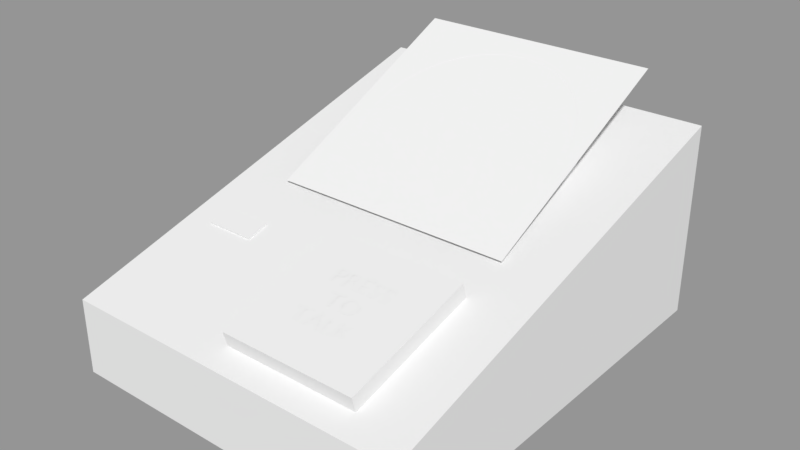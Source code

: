 # Source: Telephone.blend  (saved by Blender 2.79.0; exported with 4.5.12 LTS)
import bpy
from mathutils import Matrix  # noqa: F401  (used for matrix-valued properties, if any)

bpy.ops.wm.read_factory_settings(use_empty=True)
scene = bpy.context.scene
scene.name = 'Scene'

# ---- collections
col_collection_1 = bpy.data.collections.new('Collection 1'); scene.collection.children.link(col_collection_1)

# ---- materials (node trees are filled in below, after node groups)
mat_grill_mesh_001 = bpy.data.materials.new('Grill Mesh.001')
mat_grill_mesh_001.alpha_threshold = 0.0
mat_grill_mesh_001.use_transparent_shadow = False
mat_grill_mesh_001.roughness = 0.5
mat_grill_mesh_001.specular_intensity = 0.0
mat_material = bpy.data.materials.new('Material')
mat_material.alpha_threshold = 0.0
mat_material.use_transparent_shadow = False
mat_material.roughness = 0.5
mat_material.line_color = (0.0, 0.0, 0.0, 1.0)

# ---- material node trees

# ---- meshes
me_grill_mesh_001 = bpy.data.meshes.new('Grill Mesh.001')
me_grill_mesh_001.from_pydata([(-0.5, -0.5, 0.0), (0.5, -0.5, 0.0), (-0.5, 0.5, 0.0), (0.5, 0.5, 0.0)], [], [(0, 1, 3, 2)])
_uv = me_grill_mesh_001.uv_layers.new(name='UVMap')
_uv.uv.foreach_set('vector', [0.0, 0.0, 1.0, 0.0, 1.0, 1.0, 0.0, 1.0])
me_grill_mesh_001.materials.append(mat_grill_mesh_001)
me_grill_mesh_001.use_remesh_preserve_volume = False
me_grill_mesh_001.use_remesh_preserve_attributes = False
me_grill_mesh_001.use_mirror_vertex_groups = False
me_grill_mesh_001.update()
me_circle = bpy.data.meshes.new('Circle')
me_circle.from_pydata([(0.0006158, 0.0226, 0.0006984), (-0.003555, 0.02219, 0.0006974), (-0.007566, 0.02097, 0.0006946), (-0.01126, 0.019, 0.00069), (-0.0145, 0.01634, 0.0006838), (-0.01716, 0.0131, 0.0006763), (-0.01914, 0.009403, 0.0006677), (-0.02035, 0.005392, 0.0006583), (-0.02076, 0.001221, 0.0006486), (-0.02035, -0.00295, 0.0006389), (-0.01914, -0.00696, 0.0006296), (-0.01716, -0.01066, 0.000621), (-0.0145, -0.0139, 0.0006134), (-0.01126, -0.01655, 0.0006072), (-0.007566, -0.01853, 0.0006026), (-0.003555, -0.01975, 0.0005998), (0.0006158, -0.02016, 0.0005988), (0.004787, -0.01975, 0.0005998), (0.008797, -0.01853, 0.0006026), (0.01249, -0.01655, 0.0006072), (0.01573, -0.0139, 0.0006134), (0.01839, -0.01066, 0.000621), (0.02037, -0.00696, 0.0006296), (0.02158, -0.002949, 0.0006389), (0.02199, 0.001221, 0.0006486), (0.02158, 0.005392, 0.0006583), (0.02037, 0.009403, 0.0006677), (0.01839, 0.0131, 0.0006763), (0.01573, 0.01634, 0.0006838), (0.01249, 0.019, 0.00069), (0.008797, 0.02097, 0.0006946), (0.004787, 0.02219, 0.0006974)], [], [(1, 2, 3, 4, 5, 6, 7, 8, 9, 10, 11, 12, 13, 14, 15, 16, 17, 18, 19, 20, 21, 22, 23, 24, 25, 26, 27, 28, 29, 30, 31, 0)])
me_circle.use_remesh_preserve_volume = False
me_circle.use_remesh_preserve_attributes = False
me_circle.use_mirror_vertex_groups = False
me_circle.update()
me_cube_002 = bpy.data.meshes.new('Cube.002')
me_cube_002.from_pydata([(-0.04, -0.04, 0.02837), (-0.04, -0.04, 0.04), (-0.04, 0.04, 0.02837), (-0.04, 0.04, 0.04), (0.04, -0.04, 0.02837), (0.04, -0.04, 0.04), (0.04, 0.04, 0.02837), (0.04, 0.04, 0.04)], [], [(0, 1, 3, 2), (2, 3, 7, 6), (6, 7, 5, 4), (4, 5, 1, 0), (2, 6, 4, 0), (7, 3, 1, 5)])
me_cube_002.use_remesh_preserve_volume = False
me_cube_002.use_remesh_preserve_attributes = False
me_cube_002.use_mirror_vertex_groups = False
me_cube_002.update()
me_cube_001 = bpy.data.meshes.new('Cube.001')
me_cube_001.from_pydata([(-1.746, -0.8841, -0.708), (-1.746, -0.9682, 1.824), (-1.746, 1.648, 3.709), (-1.746, 1.564, 6.242), (0.8587, -0.8841, -0.708), (0.8587, -0.9682, 1.824), (0.8587, 1.648, 3.709), (0.8587, 1.564, 6.242)], [], [(0, 1, 3, 2), (2, 3, 7, 6), (6, 7, 5, 4), (4, 5, 1, 0), (2, 6, 4, 0), (7, 3, 1, 5)])
me_cube_001.use_remesh_preserve_volume = False
me_cube_001.use_remesh_preserve_attributes = False
me_cube_001.use_mirror_vertex_groups = False
me_cube_001.update()
me_cylinder = bpy.data.meshes.new('Cylinder')
me_cylinder.from_pydata([(-8.694e-10, 1.07, -0.2628), (-5.71e-08, 0.8314, 0.2373), (0.1983, 1.051, -0.2737), (0.1679, 0.8151, 0.2281), (0.3889, 0.9937, -0.306), (0.3303, 0.7666, 0.2006), (0.5646, 0.9012, -0.3584), (0.4813, 0.6871, 0.1556), (0.7186, 0.7767, -0.4288), (0.6151, 0.5789, 0.09437), (0.845, 0.625, -0.5147), (0.726, 0.4458, 0.01896), (0.9389, 0.4519, -0.6127), (0.8092, 0.2926, -0.06781), (0.9967, 0.2641, -0.7191), (0.8607, 0.1253, -0.1625), (1.016, 0.06886, -0.8297), (0.8781, -0.04913, -0.2613), (0.9967, -0.1264, -0.9403), (0.8607, -0.2236, -0.3601), (0.9389, -0.3142, -1.047), (0.8092, -0.3908, -0.4548), (0.845, -0.4873, -1.145), (0.726, -0.544, -0.5415), (0.7186, -0.639, -1.23), (0.6151, -0.6772, -0.6169), (0.5646, -0.7634, -1.301), (0.4813, -0.7854, -0.6782), (0.3889, -0.8559, -1.353), (0.3303, -0.8649, -0.7232), (0.1983, -0.9129, -1.386), (0.1679, -0.9134, -0.7507), (-3.32e-07, -0.9321, -1.397), (-2.902e-07, -0.9297, -0.7599), (-0.1983, -0.9129, -1.386), (-0.1679, -0.9134, -0.7507), (-0.3889, -0.8559, -1.353), (-0.3303, -0.8649, -0.7232), (-0.5646, -0.7634, -1.301), (-0.4813, -0.7854, -0.6782), (-0.7186, -0.639, -1.23), (-0.6151, -0.6772, -0.6169), (-0.845, -0.4873, -1.145), (-0.726, -0.544, -0.5415), (-0.9389, -0.3142, -1.047), (-0.8092, -0.3908, -0.4548), (-0.9967, -0.1264, -0.9402), (-0.8607, -0.2236, -0.3601), (-1.016, 0.06886, -0.8297), (-0.8781, -0.04912, -0.2613), (-0.9967, 0.2641, -0.7191), (-0.8607, 0.1253, -0.1625), (-0.9389, 0.4519, -0.6127), (-0.8092, 0.2926, -0.06781), (-0.845, 0.625, -0.5147), (-0.726, 0.4458, 0.01896), (-0.7186, 0.7767, -0.4288), (-0.6151, 0.5789, 0.09437), (-0.5646, 0.9012, -0.3584), (-0.4813, 0.6871, 0.1556), (-0.3889, 0.9937, -0.306), (-0.3303, 0.7666, 0.2006), (-0.1983, 1.051, -0.2737), (-0.1679, 0.8151, 0.2281), (0.1983, 0.9422, 1.728), (-8.694e-10, 0.9614, 1.739), (0.3889, 0.8852, 1.696), (0.5646, 0.7927, 1.644), (0.7186, 0.6682, 1.573), (0.845, 0.5165, 1.487), (0.9389, 0.3435, 1.389), (0.9967, 0.1557, 1.283), (1.016, -0.03959, 1.172), (0.9967, -0.2349, 1.062), (0.9389, -0.4227, 0.9554), (0.845, -0.5957, 0.8574), (0.7186, -0.7474, 0.7715), (0.5646, -0.8719, 0.701), (0.3889, -0.9644, 0.6486), (0.1983, -1.021, 0.6164), (-3.32e-07, -1.041, 0.6055), (-0.1983, -1.021, 0.6164), (-0.3889, -0.9644, 0.6486), (-0.5646, -0.8719, 0.701), (-0.7186, -0.7474, 0.7715), (-0.845, -0.5957, 0.8574), (-0.9389, -0.4227, 0.9554), (-0.9967, -0.2349, 1.062), (-1.016, -0.03959, 1.172), (-0.9967, 0.1557, 1.283), (-0.9389, 0.3435, 1.389), (-0.845, 0.5165, 1.487), (-0.7186, 0.6682, 1.573), (-0.5646, 0.7927, 1.644), (-0.3889, 0.8852, 1.696), (-0.1983, 0.9422, 1.728), (0.1762, 0.8472, 1.568), (-4.009e-08, 0.8643, 1.578), (0.3463, 0.7964, 1.539), (0.504, 0.7133, 1.492), (0.6434, 0.6007, 1.429), (0.7585, 0.4625, 1.35), (0.8446, 0.3039, 1.261), (0.8978, 0.131, 1.163), (0.9159, -0.04912, 1.061), (0.8978, -0.2293, 0.9587), (0.8446, -0.4021, 0.8608), (0.7585, -0.5608, 0.771), (0.6434, -0.699, 0.6927), (0.504, -0.8116, 0.6289), (0.3463, -0.8947, 0.5819), (0.1762, -0.9455, 0.5531), (-3.03e-07, -0.9626, 0.5434), (-0.1762, -0.9455, 0.5531), (-0.3463, -0.8947, 0.5819), (-0.504, -0.8116, 0.6289), (-0.6434, -0.699, 0.6927), (-0.7585, -0.5607, 0.771), (-0.8446, -0.4021, 0.8608), (-0.8978, -0.2293, 0.9587), (-0.9159, -0.04912, 1.061), (-0.8978, 0.131, 1.163), (-0.8446, 0.3039, 1.261), (-0.7585, 0.4625, 1.35), (-0.6434, 0.6007, 1.429), (-0.504, 0.7133, 1.492), (-0.3463, 0.7964, 1.539), (-0.1762, 0.8472, 1.568)], [], [(0, 65, 64, 2), (2, 64, 66, 4), (4, 66, 67, 6), (6, 67, 68, 8), (8, 68, 69, 10), (10, 69, 70, 12), (12, 70, 71, 14), (14, 71, 72, 16), (16, 72, 73, 18), (18, 73, 74, 20), (20, 74, 75, 22), (22, 75, 76, 24), (24, 76, 77, 26), (26, 77, 78, 28), (28, 78, 79, 30), (30, 79, 80, 32), (32, 80, 81, 34), (34, 81, 82, 36), (36, 82, 83, 38), (38, 83, 84, 40), (40, 84, 85, 42), (42, 85, 86, 44), (44, 86, 87, 46), (46, 87, 88, 48), (48, 88, 89, 50), (50, 89, 90, 52), (52, 90, 91, 54), (54, 91, 92, 56), (56, 92, 93, 58), (58, 93, 94, 60), (3, 1, 63, 61, 59, 57, 55, 53, 51, 49, 47, 45, 43, 41, 39, 37, 35, 33, 31, 29, 27, 25, 23, 21, 19, 17, 15, 13, 11, 9, 7, 5), (60, 94, 95, 62), (62, 95, 65, 0), (0, 2, 4, 6, 8, 10, 12, 14, 16, 18, 20, 22, 24, 26, 28, 30, 32, 34, 36, 38, 40, 42, 44, 46, 48, 50, 52, 54, 56, 58, 60, 62), (97, 96, 64, 65), (96, 98, 66, 64), (98, 99, 67, 66), (99, 100, 68, 67), (100, 101, 69, 68), (101, 102, 70, 69), (102, 103, 71, 70), (103, 104, 72, 71), (104, 105, 73, 72), (105, 106, 74, 73), (106, 107, 75, 74), (107, 108, 76, 75), (108, 109, 77, 76), (109, 110, 78, 77), (110, 111, 79, 78), (111, 112, 80, 79), (112, 113, 81, 80), (113, 114, 82, 81), (114, 115, 83, 82), (115, 116, 84, 83), (116, 117, 85, 84), (117, 118, 86, 85), (118, 119, 87, 86), (119, 120, 88, 87), (120, 121, 89, 88), (121, 122, 90, 89), (122, 123, 91, 90), (123, 124, 92, 91), (124, 125, 93, 92), (125, 126, 94, 93), (126, 127, 95, 94), (127, 97, 65, 95), (1, 3, 96, 97), (3, 5, 98, 96), (5, 7, 99, 98), (7, 9, 100, 99), (9, 11, 101, 100), (11, 13, 102, 101), (13, 15, 103, 102), (15, 17, 104, 103), (17, 19, 105, 104), (19, 21, 106, 105), (21, 23, 107, 106), (23, 25, 108, 107), (25, 27, 109, 108), (27, 29, 110, 109), (29, 31, 111, 110), (31, 33, 112, 111), (33, 35, 113, 112), (35, 37, 114, 113), (37, 39, 115, 114), (39, 41, 116, 115), (41, 43, 117, 116), (43, 45, 118, 117), (45, 47, 119, 118), (47, 49, 120, 119), (49, 51, 121, 120), (51, 53, 122, 121), (53, 55, 123, 122), (55, 57, 124, 123), (57, 59, 125, 124), (59, 61, 126, 125), (61, 63, 127, 126), (63, 1, 97, 127)])
me_cylinder.use_remesh_preserve_volume = False
me_cylinder.use_remesh_preserve_attributes = False
me_cylinder.use_mirror_vertex_groups = False
me_cylinder.update()
me_cube = bpy.data.meshes.new('Cube')
me_cube.from_pydata([(0.5, 0.5, 7.093e-06), (0.5, -0.5, 7.093e-06), (-0.5, -0.5, 7.093e-06), (-0.5, 0.5, 7.093e-06), (0.5, 0.5, 1.501), (0.5, -0.5, 0.5815), (-0.5, -0.5, 0.5815), (-0.5, 0.5, 1.501)], [], [(0, 1, 2, 3), (4, 7, 6, 5), (0, 4, 5, 1), (1, 5, 6, 2), (2, 6, 7, 3), (4, 0, 3, 7)])
me_cube.materials.append(mat_material)
me_cube.use_remesh_preserve_volume = False
me_cube.use_remesh_preserve_attributes = False
me_cube.use_mirror_vertex_groups = False
me_cube.update()

# ---- curves / text
txt_text = bpy.data.curves.new('Text', 'FONT')
txt_text.dimensions = '2D'
txt_text.body = 'PRESS\n  TO\nTALK'
txt_text.use_path_clamp = True
txt_text.bevel_resolution = 0

# ---- objects
ob_grill_mesh = bpy.data.objects.new('Grill Mesh', me_grill_mesh_001)
ob_inside_speaker = bpy.data.objects.new('Inside Speaker', me_circle)
ob_incoming_call_light = bpy.data.objects.new('Incoming Call Light', me_cube_002)
ob_talk_button = bpy.data.objects.new('Talk Button', me_cube_001)
ob_press_to_talk = bpy.data.objects.new('Press To Talk', txt_text)
ob_speaker = bpy.data.objects.new('Speaker', me_cylinder)
ob_body = bpy.data.objects.new('Body', me_cube)

# ---- transforms, parenting, visibility, modifiers, constraints
ob_grill_mesh.location = (0.0005953, 0.04761, 0.09562)
ob_grill_mesh.rotation_euler = (0.4423, -0.0, 0.0)
ob_grill_mesh.scale = (-0.125, -0.125, -0.125)
ob_grill_mesh.lineart.crease_threshold = 0.0
ob_inside_speaker.location = (0.0001053, 0.04231, 0.08718)
ob_inside_speaker.rotation_euler = (0.447, -0.0, 0.0)
ob_inside_speaker.scale = (2.387, 2.387, 2.387)
ob_inside_speaker.lineart.crease_threshold = 0.0
ob_incoming_call_light.location = (-0.06221, -0.04, 0.05587)
ob_incoming_call_light.rotation_euler = (0.2687, -0.0, 0.0)
ob_incoming_call_light.scale = (0.3177, -0.1465, 0.0639)
ob_incoming_call_light.lineart.crease_threshold = 0.0
ob_talk_button.location = (0.03793, -0.07344, 0.04368)
ob_talk_button.rotation_euler = (0.03256, -0.0, 0.0)
ob_talk_button.scale = (0.02682, 0.02682, 0.003701)
ob_talk_button.lineart.crease_threshold = 0.0
ob_press_to_talk.parent = ob_talk_button
ob_press_to_talk.matrix_parent_inverse = Matrix(((37.29, 0.0, 0.0, -1.414), (0.0, 37.29, 3.815e-06, 2.045), (0.0, 0.0, 270.2, -12.6), (0.0, 0.0, 0.0, 1.0)))
ob_press_to_talk.location = (0.009025, -0.03755, 0.06415)
ob_press_to_talk.rotation_euler = (0.2377, -0.0, 0.0)
ob_press_to_talk.scale = (0.01256, 0.01256, 0.01256)
ob_press_to_talk.lineart.crease_threshold = 0.0
ob_speaker.location = (0.001756, 0.05169, 0.07626)
ob_speaker.rotation_euler = (0.2695, -0.0, 0.0)
ob_speaker.scale = (0.0529, 0.0529, 0.01636)
ob_speaker.lineart.crease_threshold = 0.0
ob_body.location = (0.0, 0.0, 0.0)
ob_body.scale = (0.18, 0.22, 0.06605)
ob_body.lock_rotations_4d = False
ob_body.empty_display_type = 'ARROWS'
ob_body.lineart.crease_threshold = 0.0

# ---- collection membership
col_collection_1.objects.link(ob_grill_mesh)
col_collection_1.objects.link(ob_inside_speaker)
col_collection_1.objects.link(ob_incoming_call_light)
col_collection_1.objects.link(ob_talk_button)
col_collection_1.objects.link(ob_press_to_talk)
col_collection_1.objects.link(ob_speaker)
col_collection_1.objects.link(ob_body)

# ---- scene / render settings (as saved in the file)
scene.frame_start = 1; scene.frame_end = 250; scene.frame_set(1)
scene.render.engine = 'BLENDER_EEVEE_NEXT'
scene.render.resolution_percentage = 50
scene.render.dither_intensity = 0.0
scene.cycles.use_denoising = False
scene.cycles.samples = 128
scene.cycles.sampling_pattern = 'TABULATED_SOBOL'
scene.cycles.use_adaptive_sampling = False
scene.cycles.use_light_tree = False
scene.cycles.blur_glossy = 0.0
scene.cycles.sample_clamp_indirect = 0.0
scene.view_settings.view_transform = 'Standard'
bpy.context.view_layer.update()

# ---- added for rendering (the .blend has no active camera and no usable light): camera, sun + grey world if the file has none
cam_auto = bpy.data.cameras.new('AutoCamera')
cam_auto.lens = 50.0
cam_auto.sensor_width = 36.0
cam_auto.clip_end = 1000.0
ob_auto_camera = bpy.data.objects.new('AutoCamera', cam_auto)
scene.collection.objects.link(ob_auto_camera)
ob_auto_camera.location = (0.287867, -0.344279, 0.291481)
ob_auto_camera.rotation_euler = (1.09748, -7.21219e-08, 0.694738)
scene.camera = ob_auto_camera
light_auto_sun = bpy.data.lights.new('AutoSun', 'SUN')
light_auto_sun.energy = 3.0
light_auto_sun.angle = 0.0523599
ob_auto_sun = bpy.data.objects.new('AutoSun', light_auto_sun)
scene.collection.objects.link(ob_auto_sun)
ob_auto_sun.rotation_euler = (0.872665, 0.174533, 0.523599)
if scene.world is None:
    world_auto = bpy.data.worlds.new('AutoWorld')
    world_auto.color = (0.3, 0.3, 0.3)
    scene.world = world_auto
bpy.context.view_layer.update()
